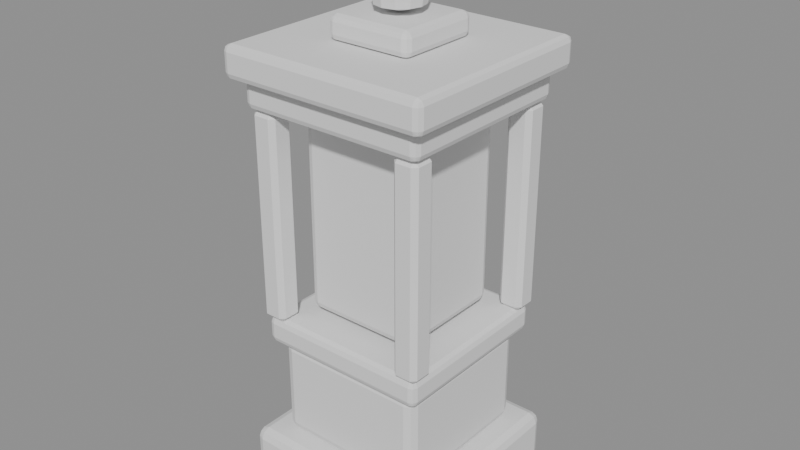 # Source: path_lantern.blend  (saved by Blender 5.3.31; exported with 4.5.12 LTS)
import bpy
from mathutils import Matrix  # noqa: F401  (used for matrix-valued properties, if any)

bpy.ops.wm.read_factory_settings(use_empty=True)
scene = bpy.context.scene
scene.name = 'Scene'

# ---- meshes
me_foot = bpy.data.meshes.new('foot')
me_foot.from_pydata([(-0.13, -0.13, 0.0), (-0.13, -0.13, 0.07), (-0.13, 0.13, 0.0), (-0.13, 0.13, 0.07), (0.13, -0.13, 0.0), (0.13, -0.13, 0.07), (0.13, 0.13, 0.0), (0.13, 0.13, 0.07)], [], [(0, 1, 3, 2), (2, 3, 7, 6), (6, 7, 5, 4), (4, 5, 1, 0), (2, 6, 4, 0), (7, 3, 1, 5)])
me_foot.update()
me_plinth = bpy.data.meshes.new('plinth')
me_plinth.from_pydata([(-0.1, -0.1, 0.07), (-0.1, -0.1, 0.2), (-0.1, 0.1, 0.07), (-0.1, 0.1, 0.2), (0.1, -0.1, 0.07), (0.1, -0.1, 0.2), (0.1, 0.1, 0.07), (0.1, 0.1, 0.2)], [], [(0, 1, 3, 2), (2, 3, 7, 6), (6, 7, 5, 4), (4, 5, 1, 0), (2, 6, 4, 0), (7, 3, 1, 5)])
me_plinth.update()
me_band = bpy.data.meshes.new('band')
me_band.from_pydata([(-0.112, -0.112, 0.2), (-0.112, -0.112, 0.235), (-0.112, 0.112, 0.2), (-0.112, 0.112, 0.235), (0.112, -0.112, 0.2), (0.112, -0.112, 0.235), (0.112, 0.112, 0.2), (0.112, 0.112, 0.235)], [], [(0, 1, 3, 2), (2, 3, 7, 6), (6, 7, 5, 4), (4, 5, 1, 0), (2, 6, 4, 0), (7, 3, 1, 5)])
me_band.update()
me_glass = bpy.data.meshes.new('glass')
me_glass.from_pydata([(-0.075, -0.075, 0.245), (-0.075, -0.075, 0.49), (-0.075, 0.075, 0.245), (-0.075, 0.075, 0.49), (0.075, -0.075, 0.245), (0.075, -0.075, 0.49), (0.075, 0.075, 0.245), (0.075, 0.075, 0.49)], [], [(0, 1, 3, 2), (2, 3, 7, 6), (6, 7, 5, 4), (4, 5, 1, 0), (2, 6, 4, 0), (7, 3, 1, 5)])
me_glass.update()
me_post_1_1 = bpy.data.meshes.new('post-1-1')
me_post_1_1.from_pydata([(-0.116, -0.116, 0.235), (-0.116, -0.116, 0.5), (-0.116, -0.084, 0.235), (-0.116, -0.084, 0.5), (-0.084, -0.116, 0.235), (-0.084, -0.116, 0.5), (-0.084, -0.084, 0.235), (-0.084, -0.084, 0.5)], [], [(0, 1, 3, 2), (2, 3, 7, 6), (6, 7, 5, 4), (4, 5, 1, 0), (2, 6, 4, 0), (7, 3, 1, 5)])
me_post_1_1.update()
me_post_11 = bpy.data.meshes.new('post-11')
me_post_11.from_pydata([(-0.116, 0.084, 0.235), (-0.116, 0.084, 0.5), (-0.116, 0.116, 0.235), (-0.116, 0.116, 0.5), (-0.084, 0.084, 0.235), (-0.084, 0.084, 0.5), (-0.084, 0.116, 0.235), (-0.084, 0.116, 0.5)], [], [(0, 1, 3, 2), (2, 3, 7, 6), (6, 7, 5, 4), (4, 5, 1, 0), (2, 6, 4, 0), (7, 3, 1, 5)])
me_post_11.update()
me_post1_1 = bpy.data.meshes.new('post1-1')
me_post1_1.from_pydata([(0.084, -0.116, 0.235), (0.084, -0.116, 0.5), (0.084, -0.084, 0.235), (0.084, -0.084, 0.5), (0.116, -0.116, 0.235), (0.116, -0.116, 0.5), (0.116, -0.084, 0.235), (0.116, -0.084, 0.5)], [], [(0, 1, 3, 2), (2, 3, 7, 6), (6, 7, 5, 4), (4, 5, 1, 0), (2, 6, 4, 0), (7, 3, 1, 5)])
me_post1_1.update()
me_post11 = bpy.data.meshes.new('post11')
me_post11.from_pydata([(0.084, 0.084, 0.235), (0.084, 0.084, 0.5), (0.084, 0.116, 0.235), (0.084, 0.116, 0.5), (0.116, 0.084, 0.235), (0.116, 0.084, 0.5), (0.116, 0.116, 0.235), (0.116, 0.116, 0.5)], [], [(0, 1, 3, 2), (2, 3, 7, 6), (6, 7, 5, 4), (4, 5, 1, 0), (2, 6, 4, 0), (7, 3, 1, 5)])
me_post11.update()
me_cap0 = bpy.data.meshes.new('cap0')
me_cap0.from_pydata([(-0.12, -0.12, 0.5), (-0.12, -0.12, 0.535), (-0.12, 0.12, 0.5), (-0.12, 0.12, 0.535), (0.12, -0.12, 0.5), (0.12, -0.12, 0.535), (0.12, 0.12, 0.5), (0.12, 0.12, 0.535)], [], [(0, 1, 3, 2), (2, 3, 7, 6), (6, 7, 5, 4), (4, 5, 1, 0), (2, 6, 4, 0), (7, 3, 1, 5)])
me_cap0.update()
me_cap1 = bpy.data.meshes.new('cap1')
me_cap1.from_pydata([(-0.135, -0.135, 0.535), (-0.135, -0.135, 0.575), (-0.135, 0.135, 0.535), (-0.135, 0.135, 0.575), (0.135, -0.135, 0.535), (0.135, -0.135, 0.575), (0.135, 0.135, 0.535), (0.135, 0.135, 0.575)], [], [(0, 1, 3, 2), (2, 3, 7, 6), (6, 7, 5, 4), (4, 5, 1, 0), (2, 6, 4, 0), (7, 3, 1, 5)])
me_cap1.update()
me_cap2 = bpy.data.meshes.new('cap2')
me_cap2.from_pydata([(-0.055, -0.055, 0.575), (-0.055, -0.055, 0.605), (-0.055, 0.055, 0.575), (-0.055, 0.055, 0.605), (0.055, -0.055, 0.575), (0.055, -0.055, 0.605), (0.055, 0.055, 0.575), (0.055, 0.055, 0.605)], [], [(0, 1, 3, 2), (2, 3, 7, 6), (6, 7, 5, 4), (4, 5, 1, 0), (2, 6, 4, 0), (7, 3, 1, 5)])
me_cap2.update()
me_finial = bpy.data.meshes.new('finial')
me_finial.from_pydata([(0.0, 0.0, 0.605), (0.0, 0.0, 0.605), (0.0, 0.0, 0.605), (0.0, 0.0, 0.605), (0.0, 0.0, 0.605), (0.0, 0.0, 0.605), (0.0, 0.0, 0.605), (0.0, 0.0, 0.605), (0.0, 0.0, 0.605), (0.0, 0.0, 0.605), (0.0, 0.0, 0.605), (0.0, 0.0, 0.605), (0.03, 0.0, 0.615), (0.02598, 0.015, 0.615), (0.015, 0.02598, 0.615), (1.837e-18, 0.03, 0.615), (-0.015, 0.02598, 0.615), (-0.02598, 0.015, 0.615), (-0.03, 3.674e-18, 0.615), (-0.02598, -0.015, 0.615), (-0.015, -0.02598, 0.615), (-5.511e-18, -0.03, 0.615), (0.015, -0.02598, 0.615), (0.02598, -0.015, 0.615), (0.034, 0.0, 0.64), (0.02944, 0.017, 0.64), (0.017, 0.02944, 0.64), (2.082e-18, 0.034, 0.64), (-0.017, 0.02944, 0.64), (-0.02944, 0.017, 0.64), (-0.034, 4.164e-18, 0.64), (-0.02944, -0.017, 0.64), (-0.017, -0.02944, 0.64), (-6.246e-18, -0.034, 0.64), (0.017, -0.02944, 0.64), (0.02944, -0.017, 0.64), (0.02, 0.0, 0.675), (0.01732, 0.01, 0.675), (0.01, 0.01732, 0.675), (1.225e-18, 0.02, 0.675), (-0.01, 0.01732, 0.675), (-0.01732, 0.01, 0.675), (-0.02, 2.449e-18, 0.675), (-0.01732, -0.01, 0.675), (-0.01, -0.01732, 0.675), (-3.674e-18, -0.02, 0.675), (0.01, -0.01732, 0.675), (0.01732, -0.01, 0.675), (0.0, 0.0, 0.7), (0.0, 0.0, 0.7), (0.0, 0.0, 0.7), (0.0, 0.0, 0.7), (0.0, 0.0, 0.7), (0.0, 0.0, 0.7), (0.0, 0.0, 0.7), (0.0, 0.0, 0.7), (0.0, 0.0, 0.7), (0.0, 0.0, 0.7), (0.0, 0.0, 0.7), (0.0, 0.0, 0.7)], [], [(0, 1, 13, 12), (1, 2, 14, 13), (2, 3, 15, 14), (3, 4, 16, 15), (4, 5, 17, 16), (5, 6, 18, 17), (6, 7, 19, 18), (7, 8, 20, 19), (8, 9, 21, 20), (9, 10, 22, 21), (10, 11, 23, 22), (11, 0, 12, 23), (12, 13, 25, 24), (13, 14, 26, 25), (14, 15, 27, 26), (15, 16, 28, 27), (16, 17, 29, 28), (17, 18, 30, 29), (18, 19, 31, 30), (19, 20, 32, 31), (20, 21, 33, 32), (21, 22, 34, 33), (22, 23, 35, 34), (23, 12, 24, 35), (24, 25, 37, 36), (25, 26, 38, 37), (26, 27, 39, 38), (27, 28, 40, 39), (28, 29, 41, 40), (29, 30, 42, 41), (30, 31, 43, 42), (31, 32, 44, 43), (32, 33, 45, 44), (33, 34, 46, 45), (34, 35, 47, 46), (35, 24, 36, 47), (36, 37, 49, 48), (37, 38, 50, 49), (38, 39, 51, 50), (39, 40, 52, 51), (40, 41, 53, 52), (41, 42, 54, 53), (42, 43, 55, 54), (43, 44, 56, 55), (44, 45, 57, 56), (45, 46, 58, 57), (46, 47, 59, 58), (47, 36, 48, 59)])
me_finial.update()

# ---- objects
ob_foot = bpy.data.objects.new('foot', me_foot)
ob_plinth = bpy.data.objects.new('plinth', me_plinth)
ob_band = bpy.data.objects.new('band', me_band)
ob_glass = bpy.data.objects.new('glass', me_glass)
ob_post_1_1 = bpy.data.objects.new('post-1-1', me_post_1_1)
ob_post_11 = bpy.data.objects.new('post-11', me_post_11)
ob_post1_1 = bpy.data.objects.new('post1-1', me_post1_1)
ob_post11 = bpy.data.objects.new('post11', me_post11)
ob_cap0 = bpy.data.objects.new('cap0', me_cap0)
ob_cap1 = bpy.data.objects.new('cap1', me_cap1)
ob_cap2 = bpy.data.objects.new('cap2', me_cap2)
ob_finial = bpy.data.objects.new('finial', me_finial)

# ---- transforms, parenting, visibility, modifiers, constraints
ob_foot.location = (0.0, 0.0, 0.0)
_m = ob_foot.modifiers.new('bev', 'BEVEL')
_m.width = 0.012
_m.width_pct = 0.012
_m.segments = 2
ob_plinth.location = (0.0, 0.0, 0.0)
_m = ob_plinth.modifiers.new('bev', 'BEVEL')
_m.width = 0.012
_m.width_pct = 0.012
_m.segments = 2
ob_band.location = (0.0, 0.0, 0.0)
_m = ob_band.modifiers.new('bev', 'BEVEL')
_m.width = 0.008
_m.width_pct = 0.008
_m.segments = 2
ob_glass.location = (0.0, 0.0, 0.0)
_m = ob_glass.modifiers.new('bev', 'BEVEL')
_m.width = 0.01
_m.width_pct = 0.01
_m.segments = 2
ob_post_1_1.location = (0.0, 0.0, 0.0)
_m = ob_post_1_1.modifiers.new('bev', 'BEVEL')
_m.width = 0.006
_m.width_pct = 0.006
ob_post_11.location = (0.0, 0.0, 0.0)
_m = ob_post_11.modifiers.new('bev', 'BEVEL')
_m.width = 0.006
_m.width_pct = 0.006
ob_post1_1.location = (0.0, 0.0, 0.0)
_m = ob_post1_1.modifiers.new('bev', 'BEVEL')
_m.width = 0.006
_m.width_pct = 0.006
ob_post11.location = (0.0, 0.0, 0.0)
_m = ob_post11.modifiers.new('bev', 'BEVEL')
_m.width = 0.006
_m.width_pct = 0.006
ob_cap0.location = (0.0, 0.0, 0.0)
_m = ob_cap0.modifiers.new('bev', 'BEVEL')
_m.width = 0.008
_m.width_pct = 0.008
_m.segments = 2
ob_cap1.location = (0.0, 0.0, 0.0)
_m = ob_cap1.modifiers.new('bev', 'BEVEL')
_m.width = 0.008
_m.width_pct = 0.008
_m.segments = 2
ob_cap2.location = (0.0, 0.0, 0.0)
_m = ob_cap2.modifiers.new('bev', 'BEVEL')
_m.width = 0.008
_m.width_pct = 0.008
_m.segments = 2
ob_finial.location = (0.0, 0.0, 0.0)

# ---- collection membership
scene.collection.objects.link(ob_foot)
scene.collection.objects.link(ob_plinth)
scene.collection.objects.link(ob_band)
scene.collection.objects.link(ob_glass)
scene.collection.objects.link(ob_post_1_1)
scene.collection.objects.link(ob_post_11)
scene.collection.objects.link(ob_post1_1)
scene.collection.objects.link(ob_post11)
scene.collection.objects.link(ob_cap0)
scene.collection.objects.link(ob_cap1)
scene.collection.objects.link(ob_cap2)
scene.collection.objects.link(ob_finial)

# ---- scene / render settings (as saved in the file)
scene.frame_start = 1; scene.frame_end = 250; scene.frame_set(1)
scene.render.engine = 'BLENDER_EEVEE_NEXT'
scene.render.bake_bias = 0.0
scene.render.bake_samples = 0
scene.render.compositor_device = 'GPU'
scene.eevee.use_volume_custom_range = False
scene.eevee.fast_gi_thickness_near = 0.1
scene.eevee.fast_gi_thickness_far = 0.0
scene.eevee.ray_tracing_options.screen_trace_thickness = 0.1
bpy.context.view_layer.update()

# ---- added for rendering (the .blend has no active camera and no usable light): camera, sun + grey world if the file has none
cam_auto = bpy.data.cameras.new('AutoCamera')
cam_auto.lens = 50.0
cam_auto.sensor_width = 36.0
cam_auto.clip_end = 1000.0
ob_auto_camera = bpy.data.objects.new('AutoCamera', cam_auto)
scene.collection.objects.link(ob_auto_camera)
ob_auto_camera.location = (0.737747, -0.885296, 0.940198)
ob_auto_camera.rotation_euler = (1.09748, -7.21219e-08, 0.694738)
scene.camera = ob_auto_camera
light_auto_sun = bpy.data.lights.new('AutoSun', 'SUN')
light_auto_sun.energy = 3.0
light_auto_sun.angle = 0.0523599
ob_auto_sun = bpy.data.objects.new('AutoSun', light_auto_sun)
scene.collection.objects.link(ob_auto_sun)
ob_auto_sun.rotation_euler = (0.872665, 0.174533, 0.523599)
if scene.world is None:
    world_auto = bpy.data.worlds.new('AutoWorld')
    world_auto.color = (0.3, 0.3, 0.3)
    scene.world = world_auto
bpy.context.view_layer.update()
